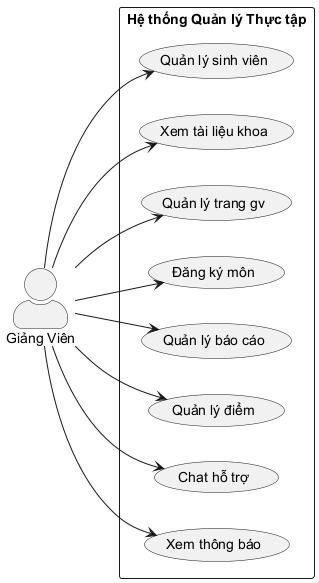

The diagram above was rendered by PlantUML. Its source (embedded in the PNG):
@startuml Usecase - Giảng Viên (GV)
left to right direction
skinparam actorStyle awesome

actor "Giảng Viên" as GV

rectangle "Hệ thống Quản lý Thực tập" {
  usecase "Quản lý sinh viên" as UC_GV_1
  usecase "Xem tài liệu khoa" as UC_GV_2
  usecase "Quản lý trang gv" as UC_GV_3
  usecase "Đăng ký môn" as UC_GV_4
  usecase "Quản lý báo cáo" as UC_GV_5
  usecase "Quản lý điểm" as UC_GV_6
  usecase "Chat hỗ trợ" as UC_GV_7
  usecase "Xem thông báo" as UC_GV_8
}

GV --> UC_GV_1
GV --> UC_GV_2
GV --> UC_GV_3
GV --> UC_GV_4
GV --> UC_GV_5
GV --> UC_GV_6
GV --> UC_GV_7
GV --> UC_GV_8

@enduml